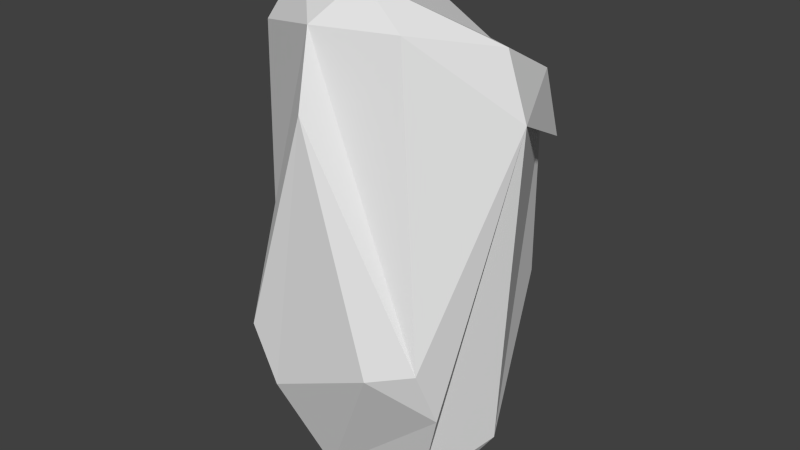 # Source: Rock3.blend  (saved by Blender 2.74.0; exported with 4.5.12 LTS)
import bpy
from mathutils import Matrix  # noqa: F401  (used for matrix-valued properties, if any)

bpy.ops.wm.read_factory_settings(use_empty=True)
scene = bpy.context.scene
scene.name = 'Scene'

# ---- collections
col_collection_1 = bpy.data.collections.new('Collection 1'); scene.collection.children.link(col_collection_1)

# ---- world
world_world = bpy.data.worlds.new('World'); scene.world = world_world
world_world.color = (0.05088, 0.05088, 0.05088)
world_world.use_sun_shadow = False
world_world.sun_shadow_jitter_overblur = 0.0
world_world.cycles.sampling_method = 'MANUAL'
world_world.cycles.sample_map_resolution = 256

# ---- meshes
me_icosphere = bpy.data.meshes.new('Icosphere')
me_icosphere.from_pydata([(0.7236, -0.5257, -0.4472), (-0.2764, -0.8506, -0.4472), (0.8944, 0.0, 0.4472), (-0.1625, -0.5, -0.8507), (0.4253, -0.309, -0.8507), (-0.7534, 0.0, -0.6575), (-0.2328, 0.7166, -0.6575), (-0.1625, 0.5, -0.8507), (-0.02964, 0.8642, -0.5023), (0.2629, 0.809, -0.5257), (0.6872, -0.6817, -0.2512), (-0.9566, -0.1476, -0.2511), (-0.436, -0.8642, -0.2512), (-0.6872, 0.6817, 0.2512), (0.436, 0.8642, 0.2512), (0.02964, -0.8642, 0.5023), (-0.8506, 0.0, 0.5257), (-0.8127, 0.2952, 0.5023), (0.02964, 0.8642, 0.5023), (0.6882, 0.5, 0.5257), (0.1625, -0.5, 0.8507), (0.7534, 0.0, 0.6575), (-0.4253, -0.309, 0.8507), (-0.6095, -0.4429, 0.6575), (-0.4253, 0.309, 0.8507), (-0.6095, 0.4429, 0.6575), (-0.6708, 0.1625, 0.7236), (-0.05279, -0.6882, 0.7236), (0.4472, -0.5257, 0.7236), (0.6708, 0.6882, 0.2764), (0.309, 0.9511, -2.615e-14), (0.4472, 0.8506, -0.2764), (0.4472, -0.8506, -0.2764), (0.05279, 0.6882, -0.7236), (-0.4472, 0.5257, -0.7236), (-0.6382, 0.2629, -0.7236), (0.6708, 0.1625, -0.7236), (0.4472, -7.38e-07, -0.8944)], [], [(5, 3, 1, 12, 11), (17, 26, 25, 24, 18, 13), (11, 16, 17, 13, 35, 5), (14, 18, 24, 20, 28, 21, 2, 19, 29), (32, 10, 0, 2, 21, 28, 20, 27, 15), (15, 27, 22, 23, 16, 11, 12), (1, 3, 4, 0, 10, 32), (29, 19, 2, 0, 4, 37, 36, 9, 31, 30, 14), (15, 12, 1, 32), (37, 4, 3, 5, 35, 34, 7, 6, 33, 8, 9, 36), (8, 33, 6, 7, 34, 35, 13, 18, 14, 30, 31, 9), (22, 27, 20, 24, 25, 26, 17, 16, 23)])
me_icosphere.use_remesh_preserve_volume = False
me_icosphere.use_remesh_preserve_attributes = False
me_icosphere.use_mirror_vertex_groups = False
me_icosphere.update()

# ---- objects
ob_icosphere = bpy.data.objects.new('Icosphere', me_icosphere)

# ---- transforms, parenting, visibility, modifiers, constraints
ob_icosphere.location = (0.0, 0.0, 0.0)
ob_icosphere.scale = (1.0, 1.0, 1.957)
ob_icosphere.lineart.crease_threshold = 0.0

# ---- collection membership
col_collection_1.objects.link(ob_icosphere)

# ---- scene / render settings (as saved in the file)
scene.frame_start = 1; scene.frame_end = 250; scene.frame_set(1)
scene.render.engine = 'BLENDER_EEVEE_NEXT'
scene.render.resolution_percentage = 50
scene.render.dither_intensity = 0.0
scene.cycles.use_denoising = False
scene.cycles.samples = 10
scene.cycles.sampling_pattern = 'TABULATED_SOBOL'
scene.cycles.light_sampling_threshold = 0.0
scene.cycles.use_adaptive_sampling = False
scene.cycles.use_light_tree = False
scene.cycles.blur_glossy = 0.0
scene.cycles.pixel_filter_type = 'GAUSSIAN'
scene.cycles.sample_clamp_indirect = 0.0
scene.view_settings.view_transform = 'Standard'
bpy.context.view_layer.update()

# ---- added for rendering (the .blend has no active camera and no usable light): camera, sun
cam_auto = bpy.data.cameras.new('AutoCamera')
cam_auto.lens = 50.0
cam_auto.sensor_width = 36.0
cam_auto.clip_end = 1000.0
ob_auto_camera = bpy.data.objects.new('AutoCamera', cam_auto)
scene.collection.objects.link(ob_auto_camera)
ob_auto_camera.location = (3.93572, -4.71675, 3.13063)
ob_auto_camera.rotation_euler = (1.09748, -7.21219e-08, 0.694738)
scene.camera = ob_auto_camera
light_auto_sun = bpy.data.lights.new('AutoSun', 'SUN')
light_auto_sun.energy = 3.0
light_auto_sun.angle = 0.0523599
ob_auto_sun = bpy.data.objects.new('AutoSun', light_auto_sun)
scene.collection.objects.link(ob_auto_sun)
ob_auto_sun.rotation_euler = (0.872665, 0.174533, 0.523599)
bpy.context.view_layer.update()
